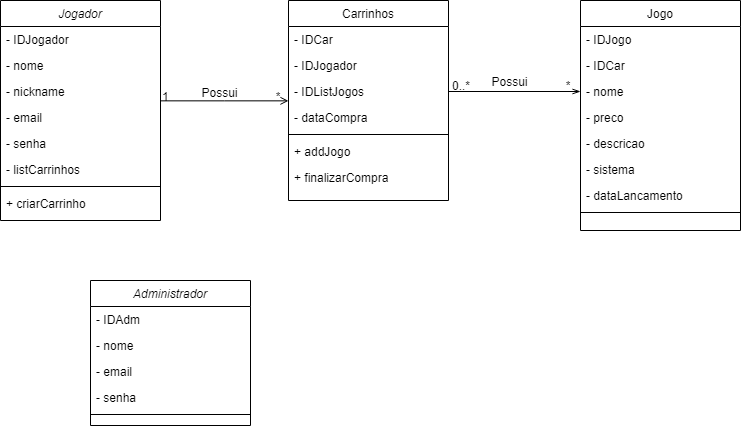

The diagram above was exported from draw.io. Its source (the exported page's mxGraphModel, read from the mxfile embedded in the PNG):
<mxGraphModel dx="1014" dy="462" grid="1" gridSize="10" guides="1" tooltips="1" connect="1" arrows="1" fold="1" page="1" pageScale="1" pageWidth="827" pageHeight="1169" math="0" shadow="0">
  <root>
    <mxCell id="WIyWlLk6GJQsqaUBKTNV-0" />
    <mxCell id="WIyWlLk6GJQsqaUBKTNV-1" parent="WIyWlLk6GJQsqaUBKTNV-0" />
    <mxCell id="zkfFHV4jXpPFQw0GAbJ--0" value="Jogador" style="swimlane;fontStyle=2;align=center;verticalAlign=top;childLayout=stackLayout;horizontal=1;startSize=26;horizontalStack=0;resizeParent=1;resizeLast=0;collapsible=1;marginBottom=0;rounded=0;shadow=0;strokeWidth=1;" parent="WIyWlLk6GJQsqaUBKTNV-1" vertex="1">
      <mxGeometry x="220" y="120" width="160" height="220" as="geometry">
        <mxRectangle x="230" y="140" width="160" height="26" as="alternateBounds" />
      </mxGeometry>
    </mxCell>
    <mxCell id="1NVlwzru739RVSBh31FE-1" value="- IDJogador" style="text;align=left;verticalAlign=top;spacingLeft=4;spacingRight=4;overflow=hidden;rotatable=0;points=[[0,0.5],[1,0.5]];portConstraint=eastwest;rounded=0;shadow=0;html=0;" vertex="1" parent="zkfFHV4jXpPFQw0GAbJ--0">
      <mxGeometry y="26" width="160" height="26" as="geometry" />
    </mxCell>
    <mxCell id="zkfFHV4jXpPFQw0GAbJ--1" value="- nome" style="text;align=left;verticalAlign=top;spacingLeft=4;spacingRight=4;overflow=hidden;rotatable=0;points=[[0,0.5],[1,0.5]];portConstraint=eastwest;" parent="zkfFHV4jXpPFQw0GAbJ--0" vertex="1">
      <mxGeometry y="52" width="160" height="26" as="geometry" />
    </mxCell>
    <mxCell id="zkfFHV4jXpPFQw0GAbJ--2" value="- nickname" style="text;align=left;verticalAlign=top;spacingLeft=4;spacingRight=4;overflow=hidden;rotatable=0;points=[[0,0.5],[1,0.5]];portConstraint=eastwest;rounded=0;shadow=0;html=0;" parent="zkfFHV4jXpPFQw0GAbJ--0" vertex="1">
      <mxGeometry y="78" width="160" height="26" as="geometry" />
    </mxCell>
    <mxCell id="zkfFHV4jXpPFQw0GAbJ--3" value="- email " style="text;align=left;verticalAlign=top;spacingLeft=4;spacingRight=4;overflow=hidden;rotatable=0;points=[[0,0.5],[1,0.5]];portConstraint=eastwest;rounded=0;shadow=0;html=0;" parent="zkfFHV4jXpPFQw0GAbJ--0" vertex="1">
      <mxGeometry y="104" width="160" height="26" as="geometry" />
    </mxCell>
    <mxCell id="1NVlwzru739RVSBh31FE-4" value="- senha" style="text;align=left;verticalAlign=top;spacingLeft=4;spacingRight=4;overflow=hidden;rotatable=0;points=[[0,0.5],[1,0.5]];portConstraint=eastwest;rounded=0;shadow=0;html=0;" vertex="1" parent="zkfFHV4jXpPFQw0GAbJ--0">
      <mxGeometry y="130" width="160" height="26" as="geometry" />
    </mxCell>
    <mxCell id="1NVlwzru739RVSBh31FE-2" value="- listCarrinhos" style="text;align=left;verticalAlign=top;spacingLeft=4;spacingRight=4;overflow=hidden;rotatable=0;points=[[0,0.5],[1,0.5]];portConstraint=eastwest;rounded=0;shadow=0;html=0;" vertex="1" parent="zkfFHV4jXpPFQw0GAbJ--0">
      <mxGeometry y="156" width="160" height="26" as="geometry" />
    </mxCell>
    <mxCell id="zkfFHV4jXpPFQw0GAbJ--4" value="" style="line;html=1;strokeWidth=1;align=left;verticalAlign=middle;spacingTop=-1;spacingLeft=3;spacingRight=3;rotatable=0;labelPosition=right;points=[];portConstraint=eastwest;" parent="zkfFHV4jXpPFQw0GAbJ--0" vertex="1">
      <mxGeometry y="182" width="160" height="8" as="geometry" />
    </mxCell>
    <mxCell id="zkfFHV4jXpPFQw0GAbJ--5" value="+ criarCarrinho" style="text;align=left;verticalAlign=top;spacingLeft=4;spacingRight=4;overflow=hidden;rotatable=0;points=[[0,0.5],[1,0.5]];portConstraint=eastwest;" parent="zkfFHV4jXpPFQw0GAbJ--0" vertex="1">
      <mxGeometry y="190" width="160" height="26" as="geometry" />
    </mxCell>
    <mxCell id="zkfFHV4jXpPFQw0GAbJ--17" value="Carrinhos" style="swimlane;fontStyle=0;align=center;verticalAlign=top;childLayout=stackLayout;horizontal=1;startSize=26;horizontalStack=0;resizeParent=1;resizeLast=0;collapsible=1;marginBottom=0;rounded=0;shadow=0;strokeWidth=1;" parent="WIyWlLk6GJQsqaUBKTNV-1" vertex="1">
      <mxGeometry x="508" y="120" width="160" height="200" as="geometry">
        <mxRectangle x="508" y="120" width="160" height="26" as="alternateBounds" />
      </mxGeometry>
    </mxCell>
    <mxCell id="zkfFHV4jXpPFQw0GAbJ--18" value="- IDCar" style="text;align=left;verticalAlign=top;spacingLeft=4;spacingRight=4;overflow=hidden;rotatable=0;points=[[0,0.5],[1,0.5]];portConstraint=eastwest;" parent="zkfFHV4jXpPFQw0GAbJ--17" vertex="1">
      <mxGeometry y="26" width="160" height="26" as="geometry" />
    </mxCell>
    <mxCell id="zkfFHV4jXpPFQw0GAbJ--19" value="- IDJogador" style="text;align=left;verticalAlign=top;spacingLeft=4;spacingRight=4;overflow=hidden;rotatable=0;points=[[0,0.5],[1,0.5]];portConstraint=eastwest;rounded=0;shadow=0;html=0;" parent="zkfFHV4jXpPFQw0GAbJ--17" vertex="1">
      <mxGeometry y="52" width="160" height="26" as="geometry" />
    </mxCell>
    <mxCell id="zkfFHV4jXpPFQw0GAbJ--20" value="- IDListJogos" style="text;align=left;verticalAlign=top;spacingLeft=4;spacingRight=4;overflow=hidden;rotatable=0;points=[[0,0.5],[1,0.5]];portConstraint=eastwest;rounded=0;shadow=0;html=0;" parent="zkfFHV4jXpPFQw0GAbJ--17" vertex="1">
      <mxGeometry y="78" width="160" height="26" as="geometry" />
    </mxCell>
    <mxCell id="zkfFHV4jXpPFQw0GAbJ--21" value="- dataCompra" style="text;align=left;verticalAlign=top;spacingLeft=4;spacingRight=4;overflow=hidden;rotatable=0;points=[[0,0.5],[1,0.5]];portConstraint=eastwest;rounded=0;shadow=0;html=0;" parent="zkfFHV4jXpPFQw0GAbJ--17" vertex="1">
      <mxGeometry y="104" width="160" height="26" as="geometry" />
    </mxCell>
    <mxCell id="zkfFHV4jXpPFQw0GAbJ--23" value="" style="line;html=1;strokeWidth=1;align=left;verticalAlign=middle;spacingTop=-1;spacingLeft=3;spacingRight=3;rotatable=0;labelPosition=right;points=[];portConstraint=eastwest;" parent="zkfFHV4jXpPFQw0GAbJ--17" vertex="1">
      <mxGeometry y="130" width="160" height="8" as="geometry" />
    </mxCell>
    <mxCell id="1NVlwzru739RVSBh31FE-3" value="+ addJogo " style="text;align=left;verticalAlign=top;spacingLeft=4;spacingRight=4;overflow=hidden;rotatable=0;points=[[0,0.5],[1,0.5]];portConstraint=eastwest;" vertex="1" parent="zkfFHV4jXpPFQw0GAbJ--17">
      <mxGeometry y="138" width="160" height="26" as="geometry" />
    </mxCell>
    <mxCell id="1NVlwzru739RVSBh31FE-5" value="+ finalizarCompra " style="text;align=left;verticalAlign=top;spacingLeft=4;spacingRight=4;overflow=hidden;rotatable=0;points=[[0,0.5],[1,0.5]];portConstraint=eastwest;" vertex="1" parent="zkfFHV4jXpPFQw0GAbJ--17">
      <mxGeometry y="164" width="160" height="26" as="geometry" />
    </mxCell>
    <mxCell id="zkfFHV4jXpPFQw0GAbJ--26" value="" style="endArrow=open;shadow=0;strokeWidth=1;rounded=0;endFill=1;edgeStyle=elbowEdgeStyle;elbow=vertical;" parent="WIyWlLk6GJQsqaUBKTNV-1" source="zkfFHV4jXpPFQw0GAbJ--0" target="zkfFHV4jXpPFQw0GAbJ--17" edge="1">
      <mxGeometry x="0.5" y="41" relative="1" as="geometry">
        <mxPoint x="380" y="192" as="sourcePoint" />
        <mxPoint x="540" y="192" as="targetPoint" />
        <mxPoint x="-40" y="32" as="offset" />
      </mxGeometry>
    </mxCell>
    <mxCell id="zkfFHV4jXpPFQw0GAbJ--27" value="1" style="resizable=0;align=left;verticalAlign=bottom;labelBackgroundColor=none;fontSize=12;" parent="zkfFHV4jXpPFQw0GAbJ--26" connectable="0" vertex="1">
      <mxGeometry x="-1" relative="1" as="geometry">
        <mxPoint y="4" as="offset" />
      </mxGeometry>
    </mxCell>
    <mxCell id="zkfFHV4jXpPFQw0GAbJ--28" value="*" style="resizable=0;align=right;verticalAlign=bottom;labelBackgroundColor=none;fontSize=12;" parent="zkfFHV4jXpPFQw0GAbJ--26" connectable="0" vertex="1">
      <mxGeometry x="1" relative="1" as="geometry">
        <mxPoint x="-7" y="4" as="offset" />
      </mxGeometry>
    </mxCell>
    <mxCell id="zkfFHV4jXpPFQw0GAbJ--29" value="Possui" style="text;html=1;resizable=0;points=[];;align=center;verticalAlign=middle;labelBackgroundColor=none;rounded=0;shadow=0;strokeWidth=1;fontSize=12;" parent="zkfFHV4jXpPFQw0GAbJ--26" vertex="1" connectable="0">
      <mxGeometry x="0.5" y="49" relative="1" as="geometry">
        <mxPoint x="-38" y="40" as="offset" />
      </mxGeometry>
    </mxCell>
    <mxCell id="1NVlwzru739RVSBh31FE-30" value="0..*" style="resizable=0;align=left;verticalAlign=bottom;labelBackgroundColor=none;fontSize=12;" connectable="0" vertex="1" parent="zkfFHV4jXpPFQw0GAbJ--26">
      <mxGeometry x="-1" relative="1" as="geometry">
        <mxPoint x="290" y="-7" as="offset" />
      </mxGeometry>
    </mxCell>
    <mxCell id="1NVlwzru739RVSBh31FE-31" value="Possui" style="text;html=1;resizable=0;points=[];;align=center;verticalAlign=middle;labelBackgroundColor=none;rounded=0;shadow=0;strokeWidth=1;fontSize=12;" vertex="1" connectable="0" parent="zkfFHV4jXpPFQw0GAbJ--26">
      <mxGeometry x="0.5" y="49" relative="1" as="geometry">
        <mxPoint x="252" y="29" as="offset" />
      </mxGeometry>
    </mxCell>
    <mxCell id="1NVlwzru739RVSBh31FE-32" value="*" style="resizable=0;align=right;verticalAlign=bottom;labelBackgroundColor=none;fontSize=12;" connectable="0" vertex="1" parent="zkfFHV4jXpPFQw0GAbJ--26">
      <mxGeometry x="1" relative="1" as="geometry">
        <mxPoint x="283" y="-7" as="offset" />
      </mxGeometry>
    </mxCell>
    <mxCell id="1NVlwzru739RVSBh31FE-10" value="Jogo" style="swimlane;fontStyle=0;align=center;verticalAlign=top;childLayout=stackLayout;horizontal=1;startSize=26;horizontalStack=0;resizeParent=1;resizeLast=0;collapsible=1;marginBottom=0;rounded=0;shadow=0;strokeWidth=1;" vertex="1" parent="WIyWlLk6GJQsqaUBKTNV-1">
      <mxGeometry x="800" y="120" width="160" height="230" as="geometry">
        <mxRectangle x="550" y="140" width="160" height="26" as="alternateBounds" />
      </mxGeometry>
    </mxCell>
    <mxCell id="1NVlwzru739RVSBh31FE-11" value="- IDJogo" style="text;align=left;verticalAlign=top;spacingLeft=4;spacingRight=4;overflow=hidden;rotatable=0;points=[[0,0.5],[1,0.5]];portConstraint=eastwest;" vertex="1" parent="1NVlwzru739RVSBh31FE-10">
      <mxGeometry y="26" width="160" height="26" as="geometry" />
    </mxCell>
    <mxCell id="1NVlwzru739RVSBh31FE-12" value="- IDCar" style="text;align=left;verticalAlign=top;spacingLeft=4;spacingRight=4;overflow=hidden;rotatable=0;points=[[0,0.5],[1,0.5]];portConstraint=eastwest;rounded=0;shadow=0;html=0;" vertex="1" parent="1NVlwzru739RVSBh31FE-10">
      <mxGeometry y="52" width="160" height="26" as="geometry" />
    </mxCell>
    <mxCell id="1NVlwzru739RVSBh31FE-13" value="- nome" style="text;align=left;verticalAlign=top;spacingLeft=4;spacingRight=4;overflow=hidden;rotatable=0;points=[[0,0.5],[1,0.5]];portConstraint=eastwest;rounded=0;shadow=0;html=0;" vertex="1" parent="1NVlwzru739RVSBh31FE-10">
      <mxGeometry y="78" width="160" height="26" as="geometry" />
    </mxCell>
    <mxCell id="1NVlwzru739RVSBh31FE-34" value="- preco" style="text;align=left;verticalAlign=top;spacingLeft=4;spacingRight=4;overflow=hidden;rotatable=0;points=[[0,0.5],[1,0.5]];portConstraint=eastwest;rounded=0;shadow=0;html=0;" vertex="1" parent="1NVlwzru739RVSBh31FE-10">
      <mxGeometry y="104" width="160" height="26" as="geometry" />
    </mxCell>
    <mxCell id="1NVlwzru739RVSBh31FE-36" value="- descricao" style="text;align=left;verticalAlign=top;spacingLeft=4;spacingRight=4;overflow=hidden;rotatable=0;points=[[0,0.5],[1,0.5]];portConstraint=eastwest;rounded=0;shadow=0;html=0;" vertex="1" parent="1NVlwzru739RVSBh31FE-10">
      <mxGeometry y="130" width="160" height="26" as="geometry" />
    </mxCell>
    <mxCell id="1NVlwzru739RVSBh31FE-35" value="- sistema" style="text;align=left;verticalAlign=top;spacingLeft=4;spacingRight=4;overflow=hidden;rotatable=0;points=[[0,0.5],[1,0.5]];portConstraint=eastwest;rounded=0;shadow=0;html=0;" vertex="1" parent="1NVlwzru739RVSBh31FE-10">
      <mxGeometry y="156" width="160" height="26" as="geometry" />
    </mxCell>
    <mxCell id="1NVlwzru739RVSBh31FE-14" value="- dataLancamento" style="text;align=left;verticalAlign=top;spacingLeft=4;spacingRight=4;overflow=hidden;rotatable=0;points=[[0,0.5],[1,0.5]];portConstraint=eastwest;rounded=0;shadow=0;html=0;" vertex="1" parent="1NVlwzru739RVSBh31FE-10">
      <mxGeometry y="182" width="160" height="26" as="geometry" />
    </mxCell>
    <mxCell id="1NVlwzru739RVSBh31FE-15" value="" style="line;html=1;strokeWidth=1;align=left;verticalAlign=middle;spacingTop=-1;spacingLeft=3;spacingRight=3;rotatable=0;labelPosition=right;points=[];portConstraint=eastwest;" vertex="1" parent="1NVlwzru739RVSBh31FE-10">
      <mxGeometry y="208" width="160" height="8" as="geometry" />
    </mxCell>
    <mxCell id="1NVlwzru739RVSBh31FE-22" style="edgeStyle=orthogonalEdgeStyle;rounded=0;orthogonalLoop=1;jettySize=auto;html=1;exitX=1;exitY=0.5;exitDx=0;exitDy=0;entryX=0;entryY=0.5;entryDx=0;entryDy=0;endArrow=openThin;endFill=0;" edge="1" parent="WIyWlLk6GJQsqaUBKTNV-1" source="zkfFHV4jXpPFQw0GAbJ--20" target="1NVlwzru739RVSBh31FE-13">
      <mxGeometry relative="1" as="geometry" />
    </mxCell>
    <mxCell id="1NVlwzru739RVSBh31FE-38" value="Administrador" style="swimlane;fontStyle=2;align=center;verticalAlign=top;childLayout=stackLayout;horizontal=1;startSize=26;horizontalStack=0;resizeParent=1;resizeLast=0;collapsible=1;marginBottom=0;rounded=0;shadow=0;strokeWidth=1;" vertex="1" parent="WIyWlLk6GJQsqaUBKTNV-1">
      <mxGeometry x="310" y="400" width="160" height="145" as="geometry">
        <mxRectangle x="230" y="140" width="160" height="26" as="alternateBounds" />
      </mxGeometry>
    </mxCell>
    <mxCell id="1NVlwzru739RVSBh31FE-39" value="- IDAdm" style="text;align=left;verticalAlign=top;spacingLeft=4;spacingRight=4;overflow=hidden;rotatable=0;points=[[0,0.5],[1,0.5]];portConstraint=eastwest;rounded=0;shadow=0;html=0;" vertex="1" parent="1NVlwzru739RVSBh31FE-38">
      <mxGeometry y="26" width="160" height="26" as="geometry" />
    </mxCell>
    <mxCell id="1NVlwzru739RVSBh31FE-40" value="- nome" style="text;align=left;verticalAlign=top;spacingLeft=4;spacingRight=4;overflow=hidden;rotatable=0;points=[[0,0.5],[1,0.5]];portConstraint=eastwest;" vertex="1" parent="1NVlwzru739RVSBh31FE-38">
      <mxGeometry y="52" width="160" height="26" as="geometry" />
    </mxCell>
    <mxCell id="1NVlwzru739RVSBh31FE-42" value="- email " style="text;align=left;verticalAlign=top;spacingLeft=4;spacingRight=4;overflow=hidden;rotatable=0;points=[[0,0.5],[1,0.5]];portConstraint=eastwest;rounded=0;shadow=0;html=0;" vertex="1" parent="1NVlwzru739RVSBh31FE-38">
      <mxGeometry y="78" width="160" height="26" as="geometry" />
    </mxCell>
    <mxCell id="1NVlwzru739RVSBh31FE-43" value="- senha" style="text;align=left;verticalAlign=top;spacingLeft=4;spacingRight=4;overflow=hidden;rotatable=0;points=[[0,0.5],[1,0.5]];portConstraint=eastwest;rounded=0;shadow=0;html=0;" vertex="1" parent="1NVlwzru739RVSBh31FE-38">
      <mxGeometry y="104" width="160" height="26" as="geometry" />
    </mxCell>
    <mxCell id="1NVlwzru739RVSBh31FE-45" value="" style="line;html=1;strokeWidth=1;align=left;verticalAlign=middle;spacingTop=-1;spacingLeft=3;spacingRight=3;rotatable=0;labelPosition=right;points=[];portConstraint=eastwest;" vertex="1" parent="1NVlwzru739RVSBh31FE-38">
      <mxGeometry y="130" width="160" height="8" as="geometry" />
    </mxCell>
  </root>
</mxGraphModel>